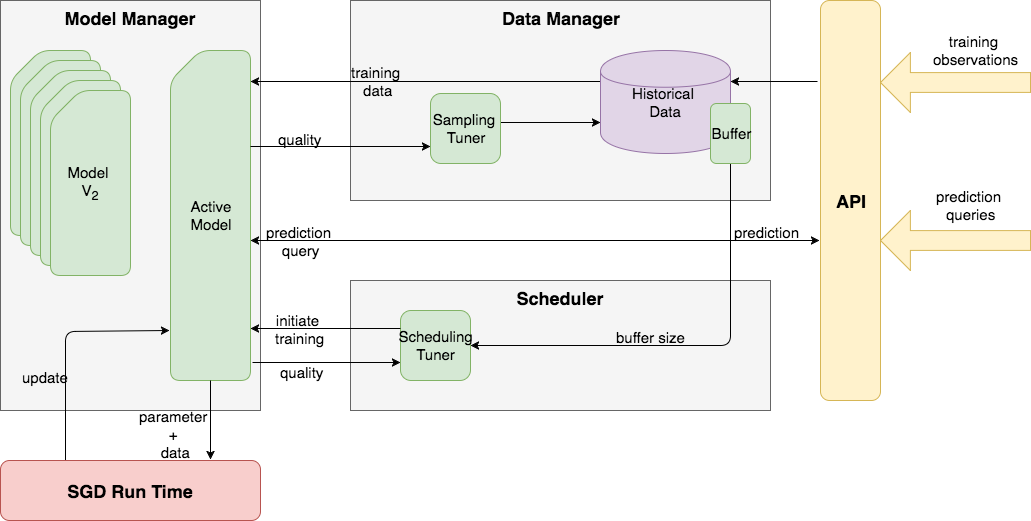

The diagram above was exported from draw.io. Its source (the exported page's mxGraphModel, read from the mxfile embedded in the PNG):
<mxGraphModel dx="2070" dy="1051" grid="1" gridSize="10" guides="1" tooltips="1" connect="1" arrows="1" fold="1" page="1" pageScale="1" pageWidth="826" pageHeight="1169" background="#ffffff" math="0" shadow="0">
  <root>
    <mxCell id="0" />
    <mxCell id="1" parent="0" />
    <mxCell id="2" value="&lt;b&gt;&lt;font style=&quot;font-size: 18px&quot;&gt;Model Manager&lt;/font&gt;&lt;/b&gt;" style="whiteSpace=wrap;html=1;rounded=0;shadow=0;glass=0;comic=0;labelBackgroundColor=none;strokeColor=#666666;strokeWidth=1;fillColor=#f5f5f5;fontFamily=Helvetica;fontSize=12;fontColor=#000000;align=center;verticalAlign=top;" vertex="1" parent="1">
      <mxGeometry x="600" y="220" width="260" height="410" as="geometry" />
    </mxCell>
    <mxCell id="3" style="edgeStyle=none;rounded=1;html=1;exitX=-0.012;exitY=0.847;entryX=0.25;entryY=0;shadow=0;startArrow=classic;startFill=1;endArrow=none;endFill=0;jettySize=auto;orthogonalLoop=1;strokeColor=#000000;strokeWidth=1;fontFamily=Helvetica;fontSize=12;fontColor=#000000;exitPerimeter=0;" edge="1" source="8" target="18" parent="1">
      <mxGeometry relative="1" as="geometry">
        <Array as="points">
          <mxPoint x="665" y="551" />
        </Array>
      </mxGeometry>
    </mxCell>
    <mxCell id="4" value="&lt;font style=&quot;font-size: 15px&quot;&gt;update&lt;/font&gt;" style="text;html=1;resizable=0;points=[];align=center;verticalAlign=middle;labelBackgroundColor=none;fontSize=12;fontFamily=Helvetica;fontColor=#000000;" vertex="1" connectable="0" parent="3">
      <mxGeometry x="-0.1807" y="43" relative="1" as="geometry">
        <mxPoint x="-30" y="3" as="offset" />
      </mxGeometry>
    </mxCell>
    <mxCell id="5" style="edgeStyle=none;rounded=1;html=1;exitX=1;exitY=0.5;entryX=-0.017;entryY=0.55;entryPerimeter=0;shadow=0;startArrow=classic;startFill=1;endArrow=classic;endFill=1;jettySize=auto;orthogonalLoop=1;strokeColor=#000000;strokeWidth=1;fontFamily=Helvetica;fontSize=12;fontColor=#000000;" edge="1" parent="1">
      <mxGeometry relative="1" as="geometry">
        <mxPoint x="850" y="460" as="sourcePoint" />
        <mxPoint x="1419" y="460" as="targetPoint" />
      </mxGeometry>
    </mxCell>
    <mxCell id="6" value="&lt;font style=&quot;font-size: 15px&quot;&gt;prediction&amp;nbsp;&lt;/font&gt;&lt;div&gt;&lt;font style=&quot;font-size: 15px&quot;&gt;query&lt;/font&gt;&lt;/div&gt;" style="text;html=1;resizable=0;points=[];align=center;verticalAlign=middle;labelBackgroundColor=none;fontSize=12;fontFamily=Helvetica;fontColor=#000000;" vertex="1" connectable="0" parent="5">
      <mxGeometry x="-0.8243" relative="1" as="geometry">
        <mxPoint as="offset" />
      </mxGeometry>
    </mxCell>
    <mxCell id="7" value="&lt;font style=&quot;font-size: 15px&quot;&gt;prediction&lt;/font&gt;" style="text;html=1;resizable=0;points=[];align=center;verticalAlign=middle;labelBackgroundColor=none;fontSize=12;fontFamily=Helvetica;fontColor=#000000;" vertex="1" connectable="0" parent="5">
      <mxGeometry x="0.7996" y="-1" relative="1" as="geometry">
        <mxPoint x="4" y="-10" as="offset" />
      </mxGeometry>
    </mxCell>
    <mxCell id="8" value="&lt;font style=&quot;font-size: 15px&quot;&gt;&lt;font&gt;Active&lt;/font&gt;&lt;/font&gt;&lt;div&gt;&lt;font style=&quot;font-size: 15px&quot;&gt;&lt;span&gt;Model&lt;/span&gt;&lt;/font&gt;&lt;/div&gt;" style="shape=card;whiteSpace=wrap;html=1;rounded=1;shadow=0;glass=0;comic=0;labelBackgroundColor=none;strokeColor=#82b366;strokeWidth=1;fillColor=#d5e8d4;fontFamily=Helvetica;fontSize=12;fontColor=#000000;align=center;arcSize=20;" vertex="1" parent="1">
      <mxGeometry x="770" y="270" width="80" height="330" as="geometry" />
    </mxCell>
    <mxCell id="9" value="" style="shape=card;whiteSpace=wrap;html=1;rounded=1;shadow=0;glass=0;comic=0;labelBackgroundColor=none;strokeColor=#82b366;strokeWidth=1;fillColor=#d5e8d4;fontFamily=Helvetica;fontSize=12;fontColor=#000000;align=center;" vertex="1" parent="1">
      <mxGeometry x="610" y="270" width="80" height="185" as="geometry" />
    </mxCell>
    <mxCell id="10" value="" style="shape=card;whiteSpace=wrap;html=1;rounded=1;shadow=0;glass=0;comic=0;labelBackgroundColor=none;strokeColor=#82b366;strokeWidth=1;fillColor=#d5e8d4;fontFamily=Helvetica;fontSize=12;fontColor=#000000;align=center;" vertex="1" parent="1">
      <mxGeometry x="620" y="280" width="80" height="185" as="geometry" />
    </mxCell>
    <mxCell id="11" value="" style="shape=card;whiteSpace=wrap;html=1;rounded=1;shadow=0;glass=0;comic=0;labelBackgroundColor=none;strokeColor=#82b366;strokeWidth=1;fillColor=#d5e8d4;fontFamily=Helvetica;fontSize=12;fontColor=#000000;align=center;" vertex="1" parent="1">
      <mxGeometry x="630" y="290" width="80" height="185" as="geometry" />
    </mxCell>
    <mxCell id="12" value="" style="shape=card;whiteSpace=wrap;html=1;rounded=1;shadow=0;glass=0;comic=0;labelBackgroundColor=none;strokeColor=#82b366;strokeWidth=1;fillColor=#d5e8d4;fontFamily=Helvetica;fontSize=12;fontColor=#000000;align=center;" vertex="1" parent="1">
      <mxGeometry x="640" y="300" width="80" height="185" as="geometry" />
    </mxCell>
    <mxCell id="13" value="&lt;font style=&quot;font-size: 15px&quot;&gt;&lt;font&gt;Model&amp;nbsp;&lt;/font&gt;&lt;/font&gt;&lt;div&gt;&lt;font style=&quot;font-size: 15px&quot;&gt;&lt;span&gt;V&lt;/span&gt;&lt;sub&gt;2&lt;/sub&gt;&lt;/font&gt;&lt;/div&gt;" style="shape=card;whiteSpace=wrap;html=1;rounded=1;shadow=0;glass=0;comic=0;labelBackgroundColor=none;strokeColor=#82b366;strokeWidth=1;fillColor=#d5e8d4;fontFamily=Helvetica;fontSize=12;fontColor=#000000;align=center;" vertex="1" parent="1">
      <mxGeometry x="650" y="310" width="80" height="185" as="geometry" />
    </mxCell>
    <mxCell id="14" value="&lt;b&gt;&lt;font style=&quot;font-size: 18px&quot;&gt;Data Manager&lt;/font&gt;&lt;/b&gt;" style="whiteSpace=wrap;html=1;rounded=0;shadow=0;glass=0;comic=0;labelBackgroundColor=none;strokeColor=#666666;strokeWidth=1;fillColor=#f5f5f5;fontFamily=Helvetica;fontSize=12;fontColor=#000000;align=center;verticalAlign=top;" vertex="1" parent="1">
      <mxGeometry x="950" y="220" width="420" height="200" as="geometry" />
    </mxCell>
    <mxCell id="15" value="&lt;b&gt;&lt;font style=&quot;font-size: 18px&quot;&gt;Scheduler&lt;/font&gt;&lt;/b&gt;" style="whiteSpace=wrap;html=1;rounded=0;shadow=0;glass=0;comic=0;labelBackgroundColor=none;strokeColor=#666666;strokeWidth=1;fillColor=#f5f5f5;fontFamily=Helvetica;fontSize=12;fontColor=#000000;align=center;verticalAlign=top;" vertex="1" parent="1">
      <mxGeometry x="950" y="500" width="420" height="130" as="geometry" />
    </mxCell>
    <mxCell id="16" value="&lt;b&gt;&lt;font style=&quot;font-size: 18px&quot;&gt;API&lt;/font&gt;&lt;/b&gt;" style="rounded=1;whiteSpace=wrap;html=1;shadow=0;glass=0;comic=0;labelBackgroundColor=none;strokeColor=#d6b656;strokeWidth=1;fillColor=#fff2cc;fontFamily=Helvetica;fontSize=12;fontColor=#000000;align=center;" vertex="1" parent="1">
      <mxGeometry x="1420" y="220" width="60" height="400" as="geometry" />
    </mxCell>
    <mxCell id="17" style="edgeStyle=none;rounded=1;html=1;shadow=0;startArrow=classic;startFill=1;endArrow=none;endFill=0;jettySize=auto;orthogonalLoop=1;strokeColor=#000000;strokeWidth=1;fontFamily=Helvetica;fontSize=12;fontColor=#000000;exitX=0.808;exitY=-0.017;exitPerimeter=0;" edge="1" source="18" target="8" parent="1">
      <mxGeometry relative="1" as="geometry">
        <mxPoint x="810" y="680" as="sourcePoint" />
      </mxGeometry>
    </mxCell>
    <mxCell id="18" value="&lt;b&gt;&lt;font style=&quot;font-size: 18px&quot;&gt;SGD Run Time&lt;/font&gt;&lt;/b&gt;" style="rounded=1;whiteSpace=wrap;html=1;shadow=0;glass=0;comic=0;labelBackgroundColor=none;strokeColor=#b85450;strokeWidth=1;fillColor=#f8cecc;fontFamily=Helvetica;fontSize=12;fontColor=#000000;align=center;" vertex="1" parent="1">
      <mxGeometry x="600" y="680" width="260" height="60" as="geometry" />
    </mxCell>
    <mxCell id="19" value="&lt;font style=&quot;font-size: 15px&quot;&gt;parameter&amp;nbsp;&lt;/font&gt;&lt;div&gt;&lt;font style=&quot;font-size: 15px&quot;&gt;&lt;span&gt;+&amp;nbsp;&lt;/span&gt;&lt;/font&gt;&lt;/div&gt;&lt;div&gt;&lt;font style=&quot;font-size: 15px&quot;&gt;&lt;span&gt;data&lt;/span&gt;&lt;/font&gt;&lt;/div&gt;" style="text;html=1;resizable=0;points=[];autosize=1;align=center;verticalAlign=top;spacingTop=-4;fontSize=12;fontFamily=Helvetica;fontColor=#000000;" vertex="1" parent="1">
      <mxGeometry x="730" y="625" width="90" height="50" as="geometry" />
    </mxCell>
    <mxCell id="20" style="edgeStyle=none;rounded=1;html=1;exitX=1;exitY=0.5;entryX=0.5;entryY=1;shadow=0;startArrow=classic;startFill=1;endArrow=none;endFill=0;jettySize=auto;orthogonalLoop=1;strokeColor=#000000;strokeWidth=1;fontFamily=Helvetica;fontSize=12;fontColor=#000000;" edge="1" source="24" target="30" parent="1">
      <mxGeometry relative="1" as="geometry">
        <Array as="points">
          <mxPoint x="1330" y="565" />
        </Array>
      </mxGeometry>
    </mxCell>
    <mxCell id="21" value="&lt;font style=&quot;font-size: 15px&quot;&gt;buffer size&lt;/font&gt;" style="text;html=1;resizable=0;points=[];align=center;verticalAlign=middle;labelBackgroundColor=none;fontSize=12;fontFamily=Helvetica;fontColor=#000000;" vertex="1" connectable="0" parent="20">
      <mxGeometry x="-0.1765" y="-2" relative="1" as="geometry">
        <mxPoint x="-2" y="-11" as="offset" />
      </mxGeometry>
    </mxCell>
    <mxCell id="22" style="edgeStyle=none;rounded=1;html=1;shadow=0;startArrow=classic;startFill=1;endArrow=none;endFill=0;jettySize=auto;orthogonalLoop=1;strokeColor=#000000;strokeWidth=1;fontFamily=Helvetica;fontSize=12;fontColor=#000000;labelBackgroundColor=#ffffff;flipH=0;flipV=0;" edge="1" parent="1">
      <mxGeometry relative="1" as="geometry">
        <mxPoint x="1000" y="582" as="sourcePoint" />
        <mxPoint x="852" y="582" as="targetPoint" />
      </mxGeometry>
    </mxCell>
    <mxCell id="23" value="&lt;font style=&quot;font-size: 15px&quot;&gt;quality&lt;/font&gt;" style="text;html=1;resizable=0;points=[];align=center;verticalAlign=middle;labelBackgroundColor=#ffffff;fontSize=12;fontFamily=Helvetica;fontColor=#000000;" vertex="1" connectable="0" parent="22">
      <mxGeometry x="0.3378" y="1" relative="1" as="geometry">
        <mxPoint y="8" as="offset" />
      </mxGeometry>
    </mxCell>
    <mxCell id="24" value="&lt;font style=&quot;font-size: 15px&quot;&gt;Scheduling&lt;/font&gt;&lt;div&gt;&lt;font style=&quot;font-size: 15px&quot;&gt;Tuner&lt;/font&gt;&lt;/div&gt;" style="rounded=1;whiteSpace=wrap;html=1;shadow=0;glass=0;comic=0;labelBackgroundColor=none;strokeColor=#82b366;strokeWidth=1;fillColor=#d5e8d4;fontFamily=Helvetica;fontSize=12;fontColor=#000000;align=center;" vertex="1" parent="1">
      <mxGeometry x="1000" y="530" width="70" height="70" as="geometry" />
    </mxCell>
    <mxCell id="25" style="edgeStyle=none;rounded=1;html=1;exitX=0;exitY=0.7;entryX=1;entryY=0.414;entryPerimeter=0;shadow=0;startArrow=classic;startFill=1;endArrow=none;endFill=0;jettySize=auto;orthogonalLoop=1;strokeColor=#000000;strokeWidth=1;fontFamily=Helvetica;fontSize=12;fontColor=#000000;" edge="1" source="29" target="33" parent="1">
      <mxGeometry relative="1" as="geometry" />
    </mxCell>
    <mxCell id="26" style="edgeStyle=none;rounded=1;html=1;exitX=1;exitY=0.093;entryX=0;entryY=0.3;shadow=0;startArrow=classic;startFill=1;endArrow=none;endFill=0;jettySize=auto;orthogonalLoop=1;strokeColor=#000000;strokeWidth=1;fontFamily=Helvetica;fontSize=12;fontColor=#000000;exitPerimeter=0;" edge="1" source="8" target="29" parent="1">
      <mxGeometry relative="1" as="geometry" />
    </mxCell>
    <mxCell id="27" value="&lt;font style=&quot;font-size: 15px&quot;&gt;training&amp;nbsp;&lt;/font&gt;&lt;div&gt;&lt;font style=&quot;font-size: 15px&quot;&gt;&lt;span&gt;data&lt;/span&gt;&lt;/font&gt;&lt;/div&gt;" style="text;html=1;resizable=0;points=[];align=center;verticalAlign=middle;labelBackgroundColor=none;fontSize=12;fontFamily=Helvetica;fontColor=#000000;" vertex="1" connectable="0" parent="26">
      <mxGeometry x="-0.6549" y="-1" relative="1" as="geometry">
        <mxPoint x="67" y="-2" as="offset" />
      </mxGeometry>
    </mxCell>
    <mxCell id="28" style="edgeStyle=none;rounded=1;html=1;exitX=1;exitY=0.3;entryX=-0.05;entryY=0.203;entryPerimeter=0;shadow=0;labelBackgroundColor=#ffffff;startArrow=classic;startFill=1;endArrow=none;endFill=0;jettySize=auto;orthogonalLoop=1;strokeColor=#000000;strokeWidth=1;fontFamily=Helvetica;fontSize=12;fontColor=#000000;" edge="1" source="29" target="16" parent="1">
      <mxGeometry relative="1" as="geometry" />
    </mxCell>
    <mxCell id="29" value="&lt;font style=&quot;font-size: 15px&quot;&gt;Historical&amp;nbsp;&lt;/font&gt;&lt;div&gt;&lt;font style=&quot;font-size: 15px&quot;&gt;&lt;span&gt;Data&lt;/span&gt;&lt;/font&gt;&lt;/div&gt;" style="shape=cylinder;whiteSpace=wrap;html=1;rounded=1;shadow=0;glass=0;comic=0;labelBackgroundColor=none;strokeColor=#9673a6;strokeWidth=1;fillColor=#e1d5e7;fontFamily=Helvetica;fontSize=12;fontColor=#000000;align=center;" vertex="1" parent="1">
      <mxGeometry x="1200" y="270" width="130" height="103" as="geometry" />
    </mxCell>
    <mxCell id="30" value="&lt;font style=&quot;font-size: 15px&quot;&gt;Buffer&lt;/font&gt;" style="rounded=1;whiteSpace=wrap;html=1;shadow=0;glass=0;comic=0;labelBackgroundColor=none;strokeColor=#82b366;strokeWidth=1;fillColor=#d5e8d4;fontFamily=Helvetica;fontSize=12;fontColor=#000000;align=center;" vertex="1" parent="1">
      <mxGeometry x="1310" y="323" width="40" height="60" as="geometry" />
    </mxCell>
    <mxCell id="31" style="edgeStyle=none;rounded=1;html=1;exitX=0;exitY=0.75;shadow=0;startArrow=classic;startFill=1;endArrow=none;endFill=0;jettySize=auto;orthogonalLoop=1;strokeColor=#000000;strokeWidth=1;fontFamily=Helvetica;fontSize=12;fontColor=#000000;" edge="1" source="33" parent="1">
      <mxGeometry relative="1" as="geometry">
        <mxPoint x="850" y="366" as="targetPoint" />
      </mxGeometry>
    </mxCell>
    <mxCell id="32" value="&lt;font style=&quot;font-size: 15px&quot;&gt;quality&lt;/font&gt;" style="text;html=1;resizable=0;points=[];align=center;verticalAlign=middle;labelBackgroundColor=none;fontSize=12;fontFamily=Helvetica;fontColor=#000000;" vertex="1" connectable="0" parent="31">
      <mxGeometry x="0.6889" y="1" relative="1" as="geometry">
        <mxPoint x="21" y="-9" as="offset" />
      </mxGeometry>
    </mxCell>
    <mxCell id="33" value="&lt;font style=&quot;font-size: 15px&quot;&gt;Sampling&amp;nbsp;&lt;/font&gt;&lt;div&gt;&lt;font style=&quot;font-size: 15px&quot;&gt;&lt;span&gt;Tuner&lt;/span&gt;&lt;/font&gt;&lt;/div&gt;" style="rounded=1;whiteSpace=wrap;html=1;shadow=0;glass=0;comic=0;labelBackgroundColor=none;strokeColor=#82b366;strokeWidth=1;fillColor=#d5e8d4;fontFamily=Helvetica;fontSize=12;fontColor=#000000;align=center;" vertex="1" parent="1">
      <mxGeometry x="1030" y="313" width="70" height="70" as="geometry" />
    </mxCell>
    <mxCell id="34" style="edgeStyle=none;rounded=1;html=1;shadow=0;startArrow=classic;startFill=1;endArrow=none;endFill=0;jettySize=auto;orthogonalLoop=1;strokeColor=#000000;strokeWidth=1;fontFamily=Helvetica;fontSize=12;fontColor=#000000;" edge="1" parent="1">
      <mxGeometry relative="1" as="geometry">
        <mxPoint x="850" y="548" as="sourcePoint" />
        <mxPoint x="1000" y="548" as="targetPoint" />
      </mxGeometry>
    </mxCell>
    <mxCell id="35" value="&lt;font style=&quot;font-size: 15px&quot;&gt;initiate&amp;nbsp;&lt;/font&gt;&lt;div&gt;&lt;font style=&quot;font-size: 15px&quot;&gt;training&lt;/font&gt;&lt;/div&gt;" style="text;html=1;resizable=0;points=[];align=center;verticalAlign=middle;labelBackgroundColor=none;fontSize=12;fontFamily=Helvetica;fontColor=#000000;" vertex="1" connectable="0" parent="34">
      <mxGeometry x="-0.3467" y="3" relative="1" as="geometry">
        <mxPoint y="3" as="offset" />
      </mxGeometry>
    </mxCell>
    <mxCell id="36" value="" style="shape=singleArrow;direction=west;whiteSpace=wrap;html=1;rounded=0;shadow=0;glass=0;comic=0;labelBackgroundColor=none;strokeColor=#d6b656;strokeWidth=1;fillColor=#fff2cc;fontFamily=Helvetica;fontSize=12;fontColor=#000000;align=center;arrowWidth=0.3300000000000011;arrowSize=0.19923076923076818;" vertex="1" parent="1">
      <mxGeometry x="1480" y="272" width="150" height="60" as="geometry" />
    </mxCell>
    <mxCell id="37" value="&lt;font style=&quot;font-size: 15px&quot;&gt;training&amp;nbsp;&lt;/font&gt;&lt;div&gt;&lt;font style=&quot;font-size: 15px&quot;&gt;&lt;span&gt;observations&lt;/span&gt;&lt;/font&gt;&lt;/div&gt;" style="text;html=1;resizable=0;points=[];autosize=1;align=center;verticalAlign=top;spacingTop=-4;fontSize=12;fontFamily=Helvetica;fontColor=#000000;" vertex="1" parent="1">
      <mxGeometry x="1525" y="250" width="100" height="30" as="geometry" />
    </mxCell>
    <mxCell id="38" value="" style="shape=singleArrow;direction=west;whiteSpace=wrap;html=1;rounded=0;shadow=0;glass=0;comic=0;labelBackgroundColor=none;strokeColor=#d6b656;strokeWidth=1;fillColor=#fff2cc;fontFamily=Helvetica;fontSize=12;fontColor=#000000;align=center;arrowWidth=0.3300000000000011;arrowSize=0.19923076923076818;" vertex="1" parent="1">
      <mxGeometry x="1480" y="430" width="150" height="60" as="geometry" />
    </mxCell>
    <mxCell id="39" value="&lt;font style=&quot;font-size: 15px&quot;&gt;prediction&amp;nbsp;&lt;/font&gt;&lt;div&gt;&lt;font style=&quot;font-size: 15px&quot;&gt;&lt;span&gt;queries&lt;/span&gt;&lt;/font&gt;&lt;/div&gt;" style="text;html=1;resizable=0;points=[];autosize=1;align=center;verticalAlign=top;spacingTop=-4;fontSize=12;fontFamily=Helvetica;fontColor=#000000;" vertex="1" parent="1">
      <mxGeometry x="1530" y="405" width="80" height="30" as="geometry" />
    </mxCell>
  </root>
</mxGraphModel>